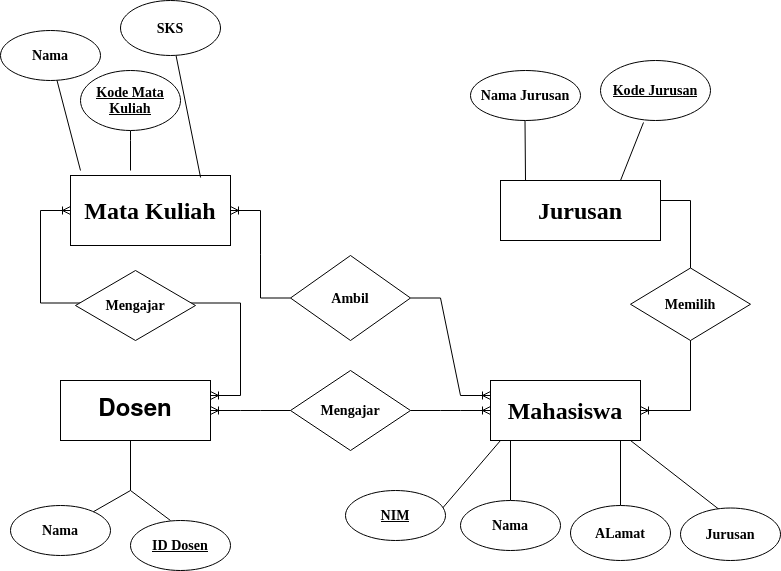

The diagram above was exported from draw.io. Its source (the exported page's mxGraphModel, read from the mxfile embedded in the PNG):
<mxGraphModel dx="796" dy="1581" grid="1" gridSize="10" guides="1" tooltips="1" connect="1" arrows="1" fold="1" page="1" pageScale="1" pageWidth="850" pageHeight="1100" math="0" shadow="0">
  <root>
    <mxCell id="0" />
    <mxCell id="1" parent="0" />
    <mxCell id="CIsQQbFL6MZvmLhu2uk4-9" value="&lt;h1&gt;Dosen&lt;/h1&gt;" style="whiteSpace=wrap;html=1;align=center;fontFamily=Helvetica;" vertex="1" parent="1">
      <mxGeometry x="90" y="250" width="150" height="60" as="geometry" />
    </mxCell>
    <mxCell id="CIsQQbFL6MZvmLhu2uk4-11" value="&lt;h3&gt;Nama&lt;/h3&gt;" style="ellipse;whiteSpace=wrap;html=1;align=center;fontFamily=Times New Roman;" vertex="1" parent="1">
      <mxGeometry x="40" y="375" width="100" height="50" as="geometry" />
    </mxCell>
    <mxCell id="CIsQQbFL6MZvmLhu2uk4-17" value="" style="endArrow=none;html=1;rounded=0;fontFamily=Times New Roman;" edge="1" parent="1" source="CIsQQbFL6MZvmLhu2uk4-11">
      <mxGeometry width="50" height="50" relative="1" as="geometry">
        <mxPoint x="120" y="350" as="sourcePoint" />
        <mxPoint x="160" y="310" as="targetPoint" />
        <Array as="points">
          <mxPoint x="160" y="360" />
        </Array>
      </mxGeometry>
    </mxCell>
    <mxCell id="CIsQQbFL6MZvmLhu2uk4-24" value="&lt;h1&gt;Mahasiswa&lt;/h1&gt;" style="whiteSpace=wrap;html=1;align=center;fontFamily=Times New Roman;fontSize=12;fontColor=default;" vertex="1" parent="1">
      <mxGeometry x="520" y="250" width="150" height="60" as="geometry" />
    </mxCell>
    <mxCell id="CIsQQbFL6MZvmLhu2uk4-25" value="" style="endArrow=none;html=1;rounded=0;labelBackgroundColor=default;strokeColor=default;fontFamily=Times New Roman;fontSize=12;fontColor=default;sourcePerimeterSpacing=18;targetPerimeterSpacing=0;shape=connector;" edge="1" parent="1">
      <mxGeometry width="50" height="50" relative="1" as="geometry">
        <mxPoint x="470" y="380" as="sourcePoint" />
        <mxPoint x="530" y="310" as="targetPoint" />
      </mxGeometry>
    </mxCell>
    <mxCell id="CIsQQbFL6MZvmLhu2uk4-26" value="&lt;h3&gt;NIM&lt;/h3&gt;" style="ellipse;whiteSpace=wrap;html=1;align=center;fontStyle=4;fontFamily=Times New Roman;fontSize=12;fontColor=default;" vertex="1" parent="1">
      <mxGeometry x="375" y="360" width="100" height="50" as="geometry" />
    </mxCell>
    <mxCell id="CIsQQbFL6MZvmLhu2uk4-27" value="" style="endArrow=none;html=1;rounded=0;labelBackgroundColor=default;strokeColor=default;fontFamily=Times New Roman;fontSize=12;fontColor=default;sourcePerimeterSpacing=18;targetPerimeterSpacing=0;shape=connector;" edge="1" parent="1">
      <mxGeometry width="50" height="50" relative="1" as="geometry">
        <mxPoint x="540" y="370" as="sourcePoint" />
        <mxPoint x="540" y="310" as="targetPoint" />
        <Array as="points" />
      </mxGeometry>
    </mxCell>
    <mxCell id="CIsQQbFL6MZvmLhu2uk4-28" value="&lt;h3&gt;Nama&lt;/h3&gt;" style="ellipse;whiteSpace=wrap;html=1;align=center;fontFamily=Times New Roman;fontSize=12;fontColor=default;" vertex="1" parent="1">
      <mxGeometry x="490" y="370" width="100" height="50" as="geometry" />
    </mxCell>
    <mxCell id="CIsQQbFL6MZvmLhu2uk4-30" value="" style="endArrow=none;html=1;rounded=0;labelBackgroundColor=default;strokeColor=default;fontFamily=Times New Roman;fontSize=12;fontColor=default;sourcePerimeterSpacing=18;targetPerimeterSpacing=0;shape=connector;exitX=0.5;exitY=0;exitDx=0;exitDy=0;" edge="1" parent="1" source="CIsQQbFL6MZvmLhu2uk4-31">
      <mxGeometry width="50" height="50" relative="1" as="geometry">
        <mxPoint x="660" y="370" as="sourcePoint" />
        <mxPoint x="650" y="310" as="targetPoint" />
      </mxGeometry>
    </mxCell>
    <mxCell id="CIsQQbFL6MZvmLhu2uk4-31" value="&lt;h3&gt;ALamat&lt;/h3&gt;" style="ellipse;whiteSpace=wrap;html=1;align=center;fontFamily=Times New Roman;fontSize=12;fontColor=default;" vertex="1" parent="1">
      <mxGeometry x="600" y="375" width="100" height="55" as="geometry" />
    </mxCell>
    <mxCell id="CIsQQbFL6MZvmLhu2uk4-35" value="" style="endArrow=none;html=1;rounded=0;labelBackgroundColor=default;strokeColor=default;fontFamily=Times New Roman;fontSize=12;fontColor=default;sourcePerimeterSpacing=18;targetPerimeterSpacing=0;shape=connector;" edge="1" parent="1">
      <mxGeometry width="50" height="50" relative="1" as="geometry">
        <mxPoint x="660" y="310" as="sourcePoint" />
        <mxPoint x="750" y="380" as="targetPoint" />
      </mxGeometry>
    </mxCell>
    <mxCell id="CIsQQbFL6MZvmLhu2uk4-36" value="&lt;h3&gt;Jurusan&lt;/h3&gt;" style="ellipse;whiteSpace=wrap;html=1;align=center;fontFamily=Times New Roman;fontSize=12;fontColor=default;" vertex="1" parent="1">
      <mxGeometry x="710" y="377.5" width="100" height="52.5" as="geometry" />
    </mxCell>
    <mxCell id="CIsQQbFL6MZvmLhu2uk4-44" value="&lt;h1&gt;Jurusan&lt;/h1&gt;" style="whiteSpace=wrap;html=1;align=center;fontFamily=Times New Roman;fontSize=12;fontColor=default;" vertex="1" parent="1">
      <mxGeometry x="530" y="50" width="160" height="60" as="geometry" />
    </mxCell>
    <mxCell id="CIsQQbFL6MZvmLhu2uk4-45" value="" style="endArrow=none;html=1;rounded=0;labelBackgroundColor=default;strokeColor=default;fontFamily=Times New Roman;fontSize=12;fontColor=default;sourcePerimeterSpacing=18;targetPerimeterSpacing=0;shape=connector;" edge="1" parent="1">
      <mxGeometry width="50" height="50" relative="1" as="geometry">
        <mxPoint x="555" y="50" as="sourcePoint" />
        <mxPoint x="554.5" y="-10" as="targetPoint" />
      </mxGeometry>
    </mxCell>
    <mxCell id="CIsQQbFL6MZvmLhu2uk4-46" value="&lt;h3&gt;Nama Jurusan&lt;/h3&gt;" style="ellipse;whiteSpace=wrap;html=1;align=center;fontFamily=Times New Roman;fontSize=12;fontColor=default;" vertex="1" parent="1">
      <mxGeometry x="500" y="-60" width="110" height="50" as="geometry" />
    </mxCell>
    <mxCell id="CIsQQbFL6MZvmLhu2uk4-48" value="&lt;h1&gt;Mata Kuliah&lt;/h1&gt;" style="whiteSpace=wrap;html=1;align=center;fontFamily=Times New Roman;fontSize=12;fontColor=default;" vertex="1" parent="1">
      <mxGeometry x="100" y="45" width="160" height="70" as="geometry" />
    </mxCell>
    <mxCell id="CIsQQbFL6MZvmLhu2uk4-49" value="" style="endArrow=none;html=1;rounded=0;labelBackgroundColor=default;strokeColor=default;fontFamily=Times New Roman;fontSize=12;fontColor=default;sourcePerimeterSpacing=18;targetPerimeterSpacing=0;shape=connector;" edge="1" parent="1" target="CIsQQbFL6MZvmLhu2uk4-50">
      <mxGeometry width="50" height="50" relative="1" as="geometry">
        <mxPoint x="110" y="40" as="sourcePoint" />
        <mxPoint x="890" y="330" as="targetPoint" />
      </mxGeometry>
    </mxCell>
    <mxCell id="CIsQQbFL6MZvmLhu2uk4-50" value="&lt;h3&gt;Nama&lt;/h3&gt;" style="ellipse;whiteSpace=wrap;html=1;align=center;fontFamily=Times New Roman;fontSize=12;fontColor=default;" vertex="1" parent="1">
      <mxGeometry x="30" y="-100" width="100" height="50" as="geometry" />
    </mxCell>
    <mxCell id="CIsQQbFL6MZvmLhu2uk4-51" value="" style="endArrow=none;html=1;rounded=0;labelBackgroundColor=default;strokeColor=default;fontFamily=Times New Roman;fontSize=12;fontColor=default;sourcePerimeterSpacing=18;targetPerimeterSpacing=0;shape=connector;exitX=0.813;exitY=0.029;exitDx=0;exitDy=0;exitPerimeter=0;" edge="1" parent="1" source="CIsQQbFL6MZvmLhu2uk4-48" target="CIsQQbFL6MZvmLhu2uk4-52">
      <mxGeometry width="50" height="50" relative="1" as="geometry">
        <mxPoint x="230" y="40" as="sourcePoint" />
        <mxPoint x="1000" y="330" as="targetPoint" />
        <Array as="points" />
      </mxGeometry>
    </mxCell>
    <mxCell id="CIsQQbFL6MZvmLhu2uk4-52" value="&lt;h3&gt;SKS&lt;/h3&gt;" style="ellipse;whiteSpace=wrap;html=1;align=center;fontFamily=Times New Roman;fontSize=12;fontColor=default;" vertex="1" parent="1">
      <mxGeometry x="150" y="-130" width="100" height="55" as="geometry" />
    </mxCell>
    <mxCell id="CIsQQbFL6MZvmLhu2uk4-71" value="" style="edgeStyle=entityRelationEdgeStyle;fontSize=12;html=1;endArrow=ERoneToMany;startArrow=ERoneToMany;rounded=0;labelBackgroundColor=default;strokeColor=default;fontFamily=Times New Roman;fontColor=default;sourcePerimeterSpacing=18;targetPerimeterSpacing=0;shape=connector;exitX=1;exitY=0.25;exitDx=0;exitDy=0;" edge="1" parent="1" source="CIsQQbFL6MZvmLhu2uk4-9">
      <mxGeometry width="100" height="100" relative="1" as="geometry">
        <mxPoint x="80" y="240" as="sourcePoint" />
        <mxPoint x="100" y="80" as="targetPoint" />
      </mxGeometry>
    </mxCell>
    <mxCell id="CIsQQbFL6MZvmLhu2uk4-72" value="&lt;h3&gt;Mengajar&lt;/h3&gt;" style="shape=rhombus;perimeter=rhombusPerimeter;whiteSpace=wrap;html=1;align=center;fontFamily=Times New Roman;fontSize=12;fontColor=default;" vertex="1" parent="1">
      <mxGeometry x="105" y="140" width="120" height="70" as="geometry" />
    </mxCell>
    <mxCell id="CIsQQbFL6MZvmLhu2uk4-75" value="" style="edgeStyle=entityRelationEdgeStyle;fontSize=12;html=1;endArrow=ERoneToMany;startArrow=none;rounded=0;labelBackgroundColor=default;strokeColor=default;fontFamily=Times New Roman;fontColor=default;targetPerimeterSpacing=0;shape=connector;entryX=0;entryY=0.5;entryDx=0;entryDy=0;exitX=1;exitY=0.5;exitDx=0;exitDy=0;" edge="1" parent="1" source="CIsQQbFL6MZvmLhu2uk4-37" target="CIsQQbFL6MZvmLhu2uk4-24">
      <mxGeometry width="100" height="100" relative="1" as="geometry">
        <mxPoint x="310" y="360" as="sourcePoint" />
        <mxPoint x="410" y="260" as="targetPoint" />
      </mxGeometry>
    </mxCell>
    <mxCell id="CIsQQbFL6MZvmLhu2uk4-37" value="&lt;h3&gt;Mengajar&lt;/h3&gt;" style="shape=rhombus;perimeter=rhombusPerimeter;whiteSpace=wrap;html=1;align=center;fontFamily=Times New Roman;fontSize=12;fontColor=default;" vertex="1" parent="1">
      <mxGeometry x="320" y="240" width="120" height="80" as="geometry" />
    </mxCell>
    <mxCell id="CIsQQbFL6MZvmLhu2uk4-79" value="" style="edgeStyle=entityRelationEdgeStyle;fontSize=12;html=1;endArrow=none;startArrow=ERoneToMany;rounded=0;labelBackgroundColor=default;strokeColor=default;fontFamily=Times New Roman;fontColor=default;sourcePerimeterSpacing=18;shape=connector;entryX=0;entryY=0.5;entryDx=0;entryDy=0;exitX=1;exitY=0.5;exitDx=0;exitDy=0;" edge="1" parent="1" source="CIsQQbFL6MZvmLhu2uk4-9" target="CIsQQbFL6MZvmLhu2uk4-37">
      <mxGeometry width="100" height="100" relative="1" as="geometry">
        <mxPoint x="240" y="280" as="sourcePoint" />
        <mxPoint x="520" y="280" as="targetPoint" />
      </mxGeometry>
    </mxCell>
    <mxCell id="CIsQQbFL6MZvmLhu2uk4-83" value="" style="edgeStyle=entityRelationEdgeStyle;fontSize=12;html=1;endArrow=ERoneToMany;startArrow=none;rounded=0;labelBackgroundColor=default;strokeColor=default;fontFamily=Times New Roman;fontColor=default;targetPerimeterSpacing=0;shape=connector;entryX=0;entryY=0.25;entryDx=0;entryDy=0;" edge="1" parent="1" source="CIsQQbFL6MZvmLhu2uk4-56" target="CIsQQbFL6MZvmLhu2uk4-24">
      <mxGeometry width="100" height="100" relative="1" as="geometry">
        <mxPoint x="420" y="350" as="sourcePoint" />
        <mxPoint x="510" y="260" as="targetPoint" />
      </mxGeometry>
    </mxCell>
    <mxCell id="CIsQQbFL6MZvmLhu2uk4-56" value="&lt;h3&gt;Ambil&lt;/h3&gt;" style="shape=rhombus;perimeter=rhombusPerimeter;whiteSpace=wrap;html=1;align=center;fontFamily=Times New Roman;fontSize=12;fontColor=default;" vertex="1" parent="1">
      <mxGeometry x="320" y="125" width="120" height="85" as="geometry" />
    </mxCell>
    <mxCell id="CIsQQbFL6MZvmLhu2uk4-86" value="" style="edgeStyle=entityRelationEdgeStyle;fontSize=12;html=1;endArrow=none;startArrow=ERoneToMany;rounded=0;labelBackgroundColor=default;strokeColor=default;fontFamily=Times New Roman;fontColor=default;sourcePerimeterSpacing=18;shape=connector;exitX=1;exitY=0.5;exitDx=0;exitDy=0;" edge="1" parent="1" source="CIsQQbFL6MZvmLhu2uk4-48" target="CIsQQbFL6MZvmLhu2uk4-56">
      <mxGeometry width="100" height="100" relative="1" as="geometry">
        <mxPoint x="254.07999999999993" y="115" as="sourcePoint" />
        <mxPoint x="520" y="250" as="targetPoint" />
      </mxGeometry>
    </mxCell>
    <mxCell id="CIsQQbFL6MZvmLhu2uk4-87" value="" style="edgeStyle=entityRelationEdgeStyle;fontSize=12;html=1;endArrow=ERoneToMany;rounded=0;labelBackgroundColor=default;strokeColor=default;fontFamily=Times New Roman;fontColor=default;sourcePerimeterSpacing=18;targetPerimeterSpacing=0;shape=connector;" edge="1" parent="1" target="CIsQQbFL6MZvmLhu2uk4-24">
      <mxGeometry width="100" height="100" relative="1" as="geometry">
        <mxPoint x="690" y="70" as="sourcePoint" />
        <mxPoint x="625" y="282" as="targetPoint" />
      </mxGeometry>
    </mxCell>
    <mxCell id="CIsQQbFL6MZvmLhu2uk4-88" value="&lt;h3&gt;ID Dosen&lt;/h3&gt;" style="ellipse;whiteSpace=wrap;html=1;align=center;fontStyle=4;fontFamily=Times New Roman;fontSize=12;fontColor=default;" vertex="1" parent="1">
      <mxGeometry x="160" y="390" width="100" height="50" as="geometry" />
    </mxCell>
    <mxCell id="CIsQQbFL6MZvmLhu2uk4-89" value="" style="endArrow=none;html=1;rounded=0;labelBackgroundColor=default;strokeColor=default;fontFamily=Times New Roman;fontSize=12;fontColor=default;sourcePerimeterSpacing=18;targetPerimeterSpacing=0;shape=connector;" edge="1" parent="1">
      <mxGeometry width="50" height="50" relative="1" as="geometry">
        <mxPoint x="160" y="360" as="sourcePoint" />
        <mxPoint x="200" y="390" as="targetPoint" />
        <Array as="points" />
      </mxGeometry>
    </mxCell>
    <mxCell id="CIsQQbFL6MZvmLhu2uk4-90" value="" style="endArrow=none;html=1;rounded=0;labelBackgroundColor=default;strokeColor=default;fontFamily=Times New Roman;fontSize=12;fontColor=default;sourcePerimeterSpacing=18;targetPerimeterSpacing=0;shape=connector;" edge="1" parent="1" target="CIsQQbFL6MZvmLhu2uk4-91">
      <mxGeometry width="50" height="50" relative="1" as="geometry">
        <mxPoint x="160" y="40" as="sourcePoint" />
        <mxPoint x="160" y="-40" as="targetPoint" />
        <Array as="points">
          <mxPoint x="160" y="10" />
        </Array>
      </mxGeometry>
    </mxCell>
    <mxCell id="CIsQQbFL6MZvmLhu2uk4-91" value="&lt;h3&gt;Kode Mata Kuliah&lt;/h3&gt;" style="ellipse;whiteSpace=wrap;html=1;align=center;fontStyle=4;fontFamily=Times New Roman;fontSize=12;fontColor=default;" vertex="1" parent="1">
      <mxGeometry x="110" y="-60" width="100" height="60" as="geometry" />
    </mxCell>
    <mxCell id="CIsQQbFL6MZvmLhu2uk4-93" value="" style="endArrow=none;html=1;rounded=0;labelBackgroundColor=default;strokeColor=default;fontFamily=Times New Roman;fontSize=12;fontColor=default;sourcePerimeterSpacing=18;targetPerimeterSpacing=0;shape=connector;exitX=0.75;exitY=0;exitDx=0;exitDy=0;entryX=0.391;entryY=1.033;entryDx=0;entryDy=0;entryPerimeter=0;" edge="1" parent="1" source="CIsQQbFL6MZvmLhu2uk4-44" target="CIsQQbFL6MZvmLhu2uk4-95">
      <mxGeometry width="50" height="50" relative="1" as="geometry">
        <mxPoint x="650" y="45" as="sourcePoint" />
        <mxPoint x="670" as="targetPoint" />
      </mxGeometry>
    </mxCell>
    <mxCell id="CIsQQbFL6MZvmLhu2uk4-95" value="&lt;h3&gt;Kode Jurusan&lt;/h3&gt;" style="ellipse;whiteSpace=wrap;html=1;align=center;fontStyle=4;fontFamily=Times New Roman;fontSize=12;fontColor=default;" vertex="1" parent="1">
      <mxGeometry x="630" y="-70" width="110" height="60" as="geometry" />
    </mxCell>
    <mxCell id="CIsQQbFL6MZvmLhu2uk4-96" value="&lt;h3&gt;Memilih&lt;/h3&gt;" style="shape=rhombus;perimeter=rhombusPerimeter;whiteSpace=wrap;html=1;align=center;fontFamily=Times New Roman;fontSize=12;fontColor=default;" vertex="1" parent="1">
      <mxGeometry x="660" y="137.5" width="120" height="72.5" as="geometry" />
    </mxCell>
  </root>
</mxGraphModel>